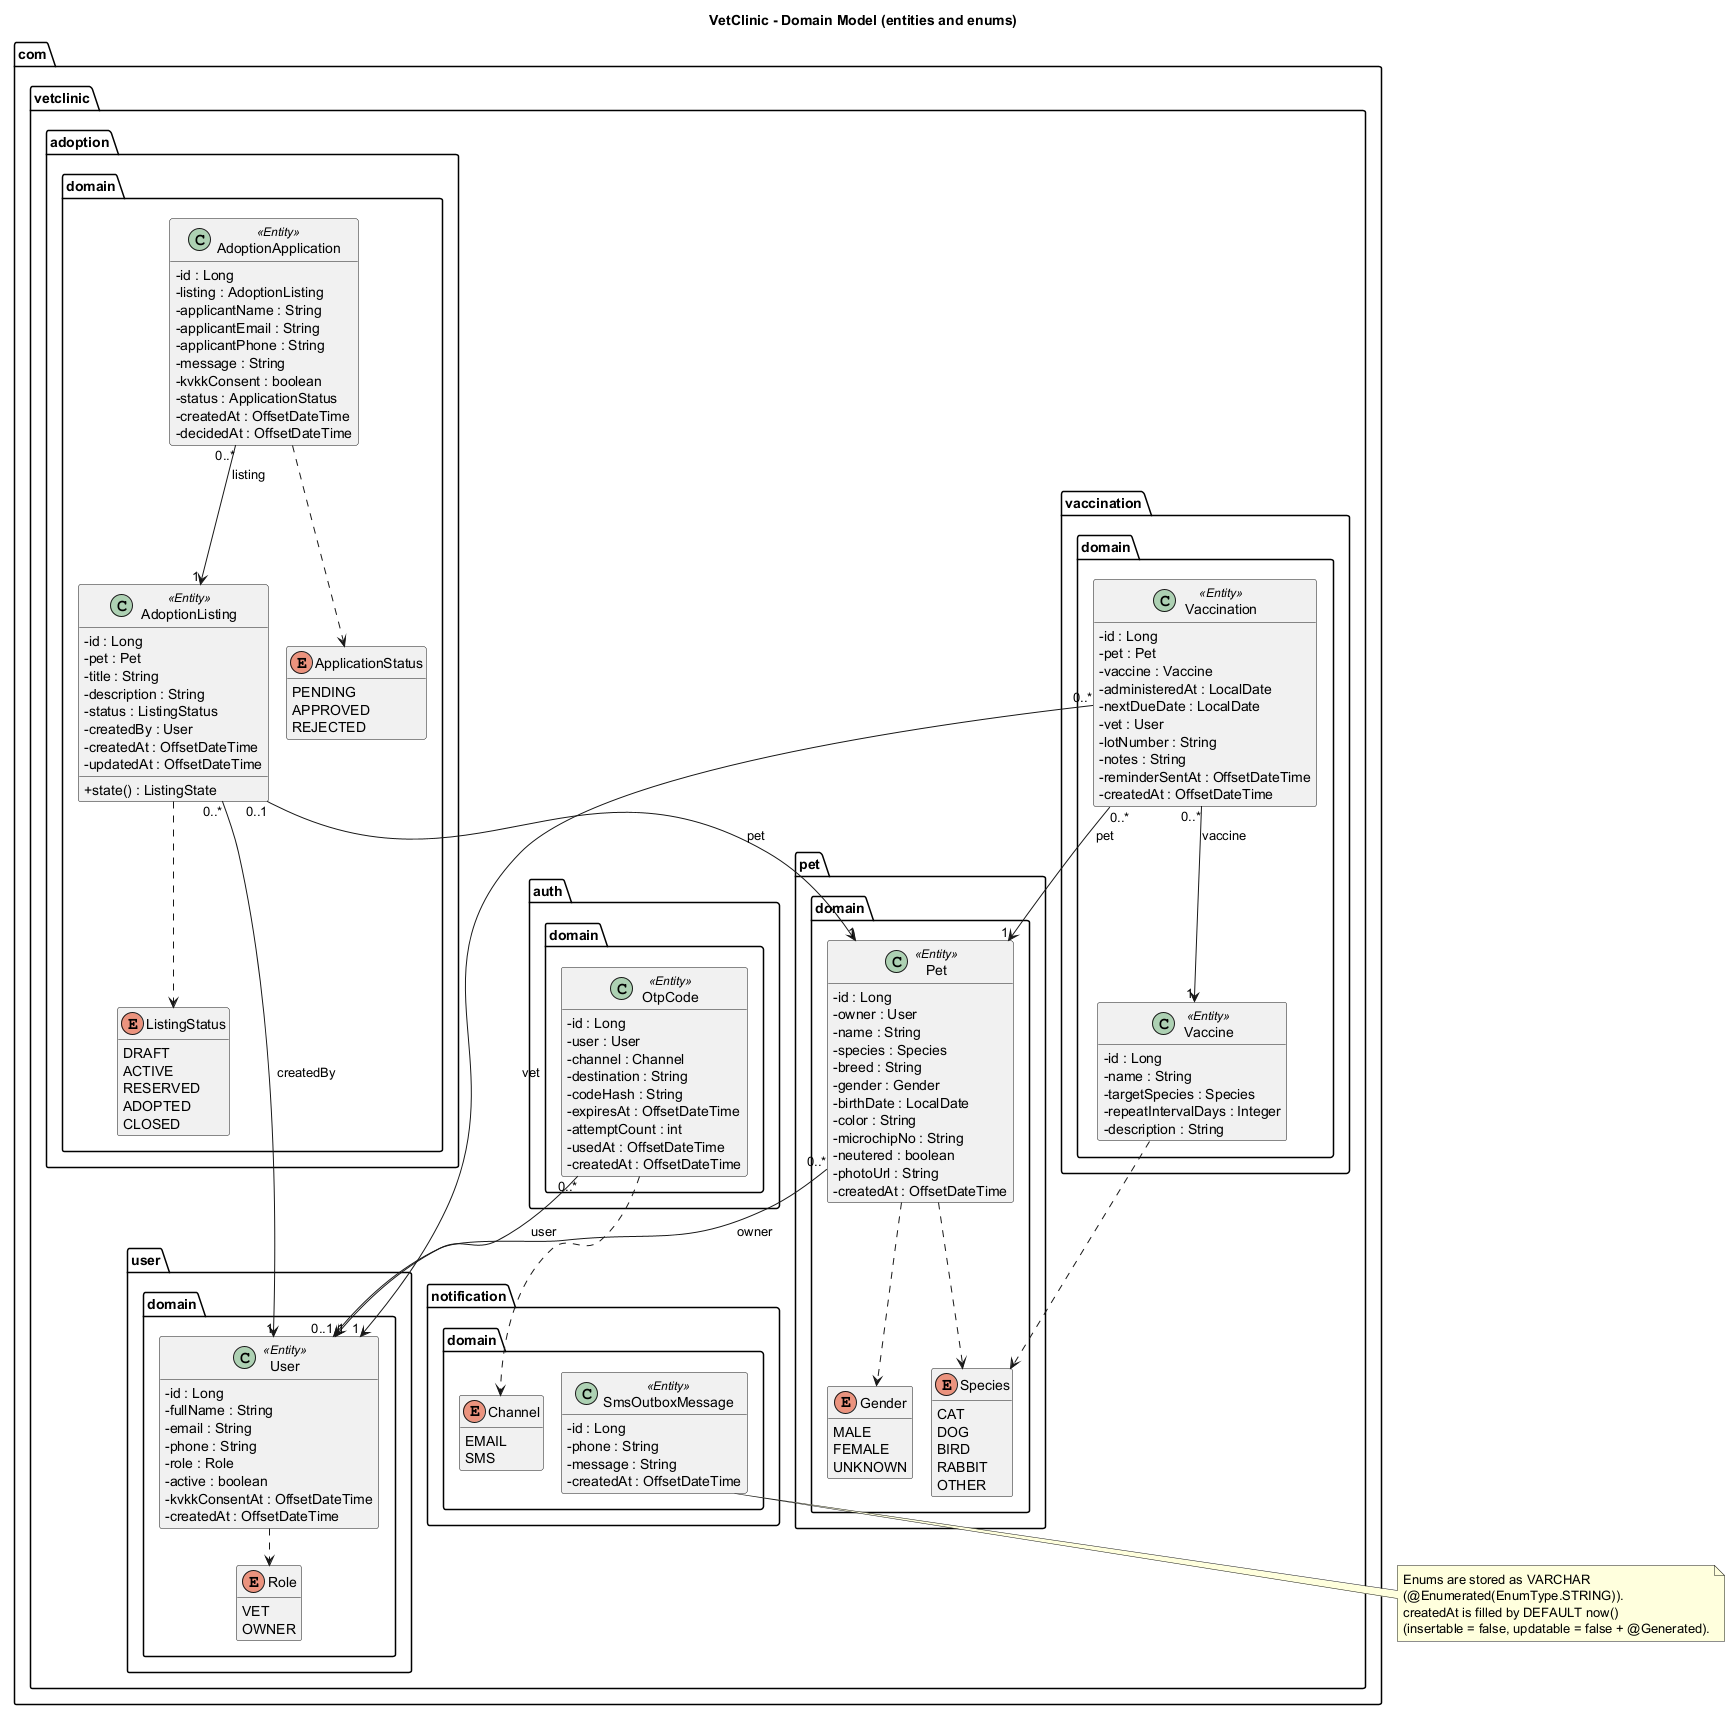

The diagram above was rendered by PlantUML. Its source (embedded in the PNG):
@startuml class-domain
!pragma layout smetana
title VetClinic - Domain Model (entities and enums)

skinparam classAttributeIconSize 0
hide empty methods

package "com.vetclinic.user.domain" {
  class User <<Entity>> {
    - id : Long
    - fullName : String
    - email : String
    - phone : String
    - role : Role
    - active : boolean
    - kvkkConsentAt : OffsetDateTime
    - createdAt : OffsetDateTime
  }
  enum Role {
    VET
    OWNER
  }
}

package "com.vetclinic.pet.domain" {
  class Pet <<Entity>> {
    - id : Long
    - owner : User
    - name : String
    - species : Species
    - breed : String
    - gender : Gender
    - birthDate : LocalDate
    - color : String
    - microchipNo : String
    - neutered : boolean
    - photoUrl : String
    - createdAt : OffsetDateTime
  }
  enum Species {
    CAT
    DOG
    BIRD
    RABBIT
    OTHER
  }
  enum Gender {
    MALE
    FEMALE
    UNKNOWN
  }
}

package "com.vetclinic.vaccination.domain" {
  class Vaccine <<Entity>> {
    - id : Long
    - name : String
    - targetSpecies : Species
    - repeatIntervalDays : Integer
    - description : String
  }
  class Vaccination <<Entity>> {
    - id : Long
    - pet : Pet
    - vaccine : Vaccine
    - administeredAt : LocalDate
    - nextDueDate : LocalDate
    - vet : User
    - lotNumber : String
    - notes : String
    - reminderSentAt : OffsetDateTime
    - createdAt : OffsetDateTime
  }
}

package "com.vetclinic.adoption.domain" {
  class AdoptionListing <<Entity>> {
    - id : Long
    - pet : Pet
    - title : String
    - description : String
    - status : ListingStatus
    - createdBy : User
    - createdAt : OffsetDateTime
    - updatedAt : OffsetDateTime
    + state() : ListingState
  }
  class AdoptionApplication <<Entity>> {
    - id : Long
    - listing : AdoptionListing
    - applicantName : String
    - applicantEmail : String
    - applicantPhone : String
    - message : String
    - kvkkConsent : boolean
    - status : ApplicationStatus
    - createdAt : OffsetDateTime
    - decidedAt : OffsetDateTime
  }
  enum ListingStatus {
    DRAFT
    ACTIVE
    RESERVED
    ADOPTED
    CLOSED
  }
  enum ApplicationStatus {
    PENDING
    APPROVED
    REJECTED
  }
}

package "com.vetclinic.auth.domain" {
  class OtpCode <<Entity>> {
    - id : Long
    - user : User
    - channel : Channel
    - destination : String
    - codeHash : String
    - expiresAt : OffsetDateTime
    - attemptCount : int
    - usedAt : OffsetDateTime
    - createdAt : OffsetDateTime
  }
}

package "com.vetclinic.notification.domain" {
  class SmsOutboxMessage <<Entity>> {
    - id : Long
    - phone : String
    - message : String
    - createdAt : OffsetDateTime
  }
  enum Channel {
    EMAIL
    SMS
  }
}

' ---- Associations (all @ManyToOne / @OneToOne are LAZY) ----
Pet "0..*" --> "0..1" User : owner
Vaccination "0..*" --> "1" Pet : pet
Vaccination "0..*" --> "1" Vaccine : vaccine
Vaccination "0..*" --> "1" User : vet
AdoptionListing "0..1" --> "1" Pet : pet
AdoptionListing "0..*" --> "1" User : createdBy
AdoptionApplication "0..*" --> "1" AdoptionListing : listing
OtpCode "0..*" --> "1" User : user

' ---- Enum usage ----
User ..> Role
Pet ..> Species
Pet ..> Gender
Vaccine ..> Species
AdoptionListing ..> ListingStatus
AdoptionApplication ..> ApplicationStatus
OtpCode ..> Channel

note bottom of SmsOutboxMessage
  Enums are stored as VARCHAR
  (@Enumerated(EnumType.STRING)).
  createdAt is filled by DEFAULT now()
  (insertable = false, updatable = false + @Generated).
end note

@enduml